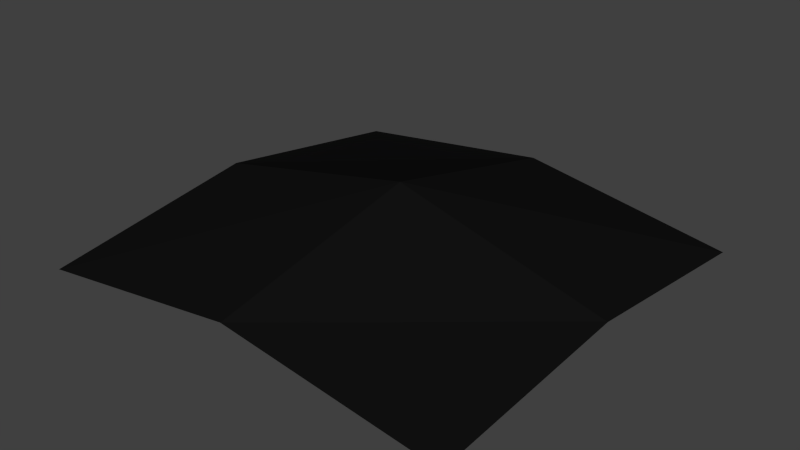 # Source: smoke1.blend  (saved by Blender 2.70.0; exported with 4.5.12 LTS)
import bpy
from mathutils import Matrix  # noqa: F401  (used for matrix-valued properties, if any)

bpy.ops.wm.read_factory_settings(use_empty=True)
scene = bpy.context.scene
scene.name = 'Scene'

# ---- collections
col_collection_1 = bpy.data.collections.new('Collection 1'); scene.collection.children.link(col_collection_1)

# ---- materials (node trees are filled in below, after node groups)
mat_material_001 = bpy.data.materials.new('Material.001')
mat_material_001.alpha_threshold = 0.0
mat_material_001.use_transparent_shadow = False
mat_material_001.diffuse_color = (0.00637, 0.00637, 0.00637, 1.0)
mat_material_001.roughness = 0.5
mat_material_001.specular_intensity = 0.0
mat_material_001.line_color = (0.0, 0.0, 0.0, 1.0)

# ---- material node trees

# ---- world
world_world = bpy.data.worlds.new('World'); scene.world = world_world
world_world.color = (0.05088, 0.05088, 0.05088)
world_world.use_sun_shadow = False
world_world.sun_shadow_jitter_overblur = 0.0
world_world.cycles.sampling_method = 'MANUAL'
world_world.cycles.sample_map_resolution = 256

# ---- meshes
me_plane = bpy.data.meshes.new('Plane')
me_plane.from_pydata([(-1.0, -1.0, -0.1823), (1.0, -1.0, -0.1774), (-1.0, 1.0, -0.197), (1.0, 1.0, -0.2415), (-1.0, 0.0, -0.04324), (0.0, -1.0, -0.03907), (1.0, 0.0, -0.1168), (0.0, 1.0, -0.07264), (0.0, 0.0, 0.1571)], [], [(8, 6, 3, 7), (4, 8, 7, 2), (0, 5, 8, 4), (5, 1, 6, 8)])
_uv = me_plane.uv_layers.new(name='UVMap')
_uv.uv.foreach_set('vector', [0.5, 0.5, 0.9999, 0.5, 0.9999, 0.9999, 0.5, 0.9999, 0.0001, 0.5, 0.5, 0.5, 0.5, 0.9999, 9.998e-05, 0.9999, 0.0001001, 9.998e-05, 0.5, 0.0001, 0.5, 0.5, 0.0001, 0.5, 0.5, 0.0001, 0.9999, 0.0001, 0.9999, 0.5, 0.5, 0.5])
me_plane.materials.append(mat_material_001)
me_plane.use_remesh_preserve_volume = False
me_plane.use_remesh_preserve_attributes = False
me_plane.use_mirror_vertex_groups = False
me_plane.update()

# ---- objects
ob_plane = bpy.data.objects.new('Plane', me_plane)

# ---- transforms, parenting, visibility, modifiers, constraints
ob_plane.location = (0.0, 0.0, 0.0)
ob_plane.scale = (0.1036, 0.1036, 0.1036)
ob_plane.lineart.crease_threshold = 0.0

# ---- collection membership
col_collection_1.objects.link(ob_plane)

# ---- scene / render settings (as saved in the file)
scene.frame_start = 1; scene.frame_end = 250; scene.frame_set(1)
scene.render.engine = 'BLENDER_EEVEE_NEXT'
scene.render.resolution_percentage = 50
scene.render.dither_intensity = 0.0
scene.cycles.use_denoising = False
scene.cycles.samples = 10
scene.cycles.sampling_pattern = 'TABULATED_SOBOL'
scene.cycles.light_sampling_threshold = 0.0
scene.cycles.use_adaptive_sampling = False
scene.cycles.use_light_tree = False
scene.cycles.blur_glossy = 0.0
scene.cycles.volume_bounces = 1
scene.cycles.pixel_filter_type = 'GAUSSIAN'
scene.cycles.sample_clamp_indirect = 0.0
scene.view_settings.view_transform = 'Standard'
bpy.context.view_layer.update()

# ---- added for rendering (the .blend has no active camera and no usable light): camera, sun
cam_auto = bpy.data.cameras.new('AutoCamera')
cam_auto.lens = 50.0
cam_auto.sensor_width = 36.0
cam_auto.clip_end = 1000.0
ob_auto_camera = bpy.data.objects.new('AutoCamera', cam_auto)
scene.collection.objects.link(ob_auto_camera)
ob_auto_camera.location = (0.273849, -0.328619, 0.214707)
ob_auto_camera.rotation_euler = (1.09748, -7.21219e-08, 0.694738)
scene.camera = ob_auto_camera
light_auto_sun = bpy.data.lights.new('AutoSun', 'SUN')
light_auto_sun.energy = 3.0
light_auto_sun.angle = 0.0523599
ob_auto_sun = bpy.data.objects.new('AutoSun', light_auto_sun)
scene.collection.objects.link(ob_auto_sun)
ob_auto_sun.rotation_euler = (0.872665, 0.174533, 0.523599)
bpy.context.view_layer.update()
